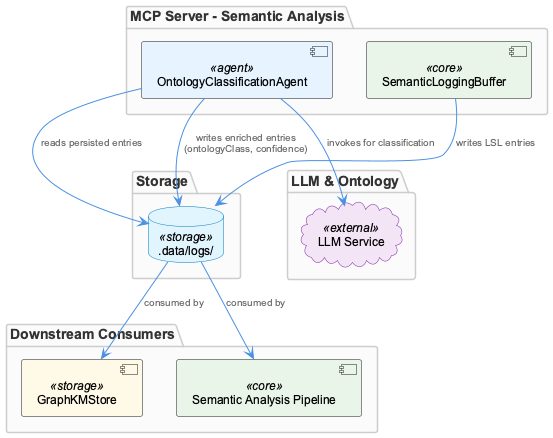

The diagram above was rendered by PlantUML. Its source (embedded in the PNG):
@startuml
!include /Users/Q284340/Agentic/coding/docs/puml/_standard-style.puml

package "MCP Server - Semantic Analysis" {
    component "OntologyClassificationAgent" as oca <<agent>>
    component "SemanticLoggingBuffer" as slb <<core>>
}

package "Storage" {
    database ".data/logs/" as logfiles <<storage>>
}

package "LLM & Ontology" {
    cloud "LLM Service" as llm <<external>>
}

package "Downstream Consumers" {
    component "GraphKMStore" as gkm <<storage>>
    component "Semantic Analysis Pipeline" as sap <<core>>
}

slb --> logfiles : "writes LSL entries"
oca --> logfiles : "reads persisted entries"
oca --> llm : "invokes for classification"
oca --> logfiles : "writes enriched entries\n(ontologyClass, confidence)"
logfiles --> gkm : "consumed by"
logfiles --> sap : "consumed by"

@enduml